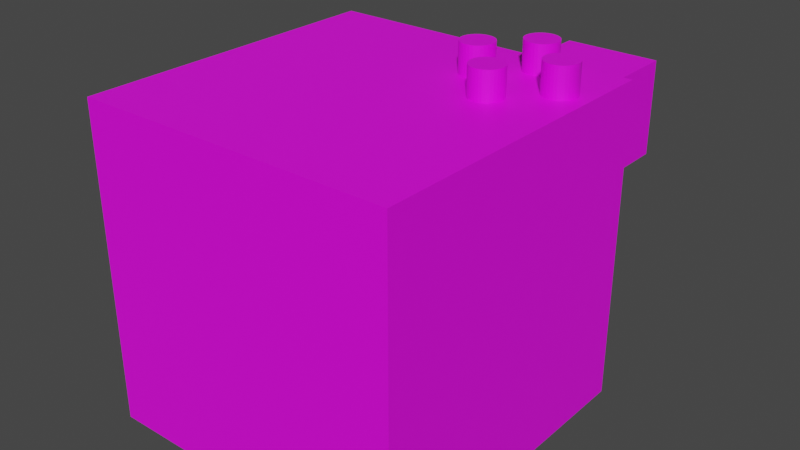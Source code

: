 # Source: controller.blend  (saved by Blender 2.93.21; exported with 4.5.12 LTS)
import bpy
from mathutils import Matrix  # noqa: F401  (used for matrix-valued properties, if any)

bpy.ops.wm.read_factory_settings(use_empty=True)
scene = bpy.context.scene
scene.name = 'Scene'

# ---- collections
col_buttons = bpy.data.collections.new('Buttons'); scene.collection.children.link(col_buttons)

# ---- images (referenced by path relative to the original .blend; pixels are not part of the script)
import os
ASSET_DIR = os.environ.get("B2B_ASSET_DIR", "")  # directory of the original .blend (textures are referenced by path, not embedded)
HERE = os.path.dirname(os.path.abspath(__file__))  # packed textures are extracted next to this script under _unpacked/

def load_image(name, relpath, width, height, colorspace="sRGB"):
    """Load a texture the original file referenced (path relative to the .blend, or extracted next to this script)."""
    p = next((c for c in (os.path.join(HERE, relpath), os.path.join(ASSET_DIR, relpath)) if relpath and os.path.exists(c)), "")
    if p:
        img = bpy.data.images.load(p, check_existing=True)
        img.name = name
    else:  # same state as the original file: an image datablock whose file is absent (Cycles renders it pink)
        img = bpy.data.images.new(name, width, height)
        img.source = "FILE"
        img.filepath = "//" + (relpath or name)
    img.colorspace_settings.name = colorspace
    return img
img_ds5_png = load_image('ds5.png', 'ds5.png', 1024, 1024, 'sRGB')

# ---- materials (node trees are filled in below, after node groups)
mat_ds4_texture = bpy.data.materials.new('DS4 Texture')
mat_ds4_texture.alpha_threshold = 0.0
mat_ds4_texture.use_transparent_shadow = False
mat_ds4_texture.line_color = (0.0, 0.0, 0.0, 1.0)

# ---- material node trees
mat_ds4_texture.use_nodes = True; mat_ds4_texture.node_tree.nodes.clear()
_N = mat_ds4_texture.node_tree.nodes; _L = mat_ds4_texture.node_tree.links
n0 = _N.new('ShaderNodeOutputMaterial'); n0.name = 'Material Output'; n0.location = (264, 281)
n1 = _N.new('ShaderNodeBsdfPrincipled'); n1.name = 'Principled BSDF'; n1.location = (-24, 287)
n1.distribution = 'GGX'
n1.subsurface_method = 'BURLEY'
n1.inputs[3].default_value = 1.45
n1.inputs[27].default_value = (0.0, 0.0, 0.0, 1.0)
n1.inputs[28].default_value = 1.0
n2 = _N.new('ShaderNodeTexImage'); n2.name = 'Image Texture'; n2.location = (-403, 246)
n2.image = img_ds5_png
_L.new(n1.outputs[0], n0.inputs[0])
_L.new(n2.outputs[0], n1.inputs[0])
n0.is_active_output = True

# ---- world
world_world = bpy.data.worlds.new('World'); scene.world = world_world
world_world.use_nodes = True; world_world.node_tree.nodes.clear()
_N = world_world.node_tree.nodes; _L = world_world.node_tree.links
n0 = _N.new('ShaderNodeOutputWorld'); n0.name = 'World Output'; n0.location = (300, 300)
n1 = _N.new('ShaderNodeBackground'); n1.name = 'Background'; n1.location = (10, 300)
n1.inputs[0].default_value = (0.05088, 0.05088, 0.05088, 1.0)
_L.new(n1.outputs[0], n0.inputs[0])
n0.is_active_output = True
world_world.color = (0.05088, 0.05088, 0.05088)
world_world.use_sun_shadow = False
world_world.sun_shadow_jitter_overblur = 0.0

# ---- meshes
me_cube = bpy.data.meshes.new('Cube')
me_cube.from_pydata([(1.0, 1.0, 1.0), (1.0, 1.0, -1.0), (1.0, -1.0, 1.0), (1.0, -1.0, -1.0), (-1.0, 1.0, 1.0), (-1.0, 1.0, -1.0), (-1.0, -1.0, 1.0), (-1.0, -1.0, -1.0)], [], [(0, 4, 6, 2), (3, 2, 6, 7), (7, 6, 4, 5), (5, 1, 3, 7), (1, 0, 2, 3), (5, 4, 0, 1)])
_uv = me_cube.uv_layers.new(name='UVMap')
_uv.uv.foreach_set('vector', [0.999, 1.1, -0.01494, 1.1, -0.01494, -0.1004, 0.999, -0.1004, 0.375, 0.75, 0.625, 0.75, 0.625, 1.0, 0.375, 1.0, 0.375, 0.0, 0.625, 0.0, 0.625, 0.25, 0.375, 0.25, 0.125, 0.5, 0.375, 0.5, 0.375, 0.75, 0.125, 0.75, 0.375, 0.5, 0.625, 0.5, 0.625, 0.75, 0.375, 0.75, 0.375, 0.25, 0.625, 0.25, 0.625, 0.5, 0.375, 0.5])
me_cube.materials.append(mat_ds4_texture)
me_cube.use_remesh_preserve_volume = False
me_cube.use_remesh_preserve_attributes = False
me_cube.use_mirror_vertex_groups = False
me_cube.update()
me_button = bpy.data.meshes.new('Button')
me_button.from_pydata([(0.0, 1.0, -1.0), (0.0, 1.0, 1.0), (0.1951, 0.9808, -1.0), (0.1951, 0.9808, 1.0), (0.3827, 0.9239, -1.0), (0.3827, 0.9239, 1.0), (0.5556, 0.8315, -1.0), (0.5556, 0.8315, 1.0), (0.7071, 0.7071, -1.0), (0.7071, 0.7071, 1.0), (0.8315, 0.5556, -1.0), (0.8315, 0.5556, 1.0), (0.9239, 0.3827, -1.0), (0.9239, 0.3827, 1.0), (0.9808, 0.1951, -1.0), (0.9808, 0.1951, 1.0), (1.0, -4.371e-08, -1.0), (1.0, -4.371e-08, 1.0), (0.9808, -0.1951, -1.0), (0.9808, -0.1951, 1.0), (0.9239, -0.3827, -1.0), (0.9239, -0.3827, 1.0), (0.8315, -0.5556, -1.0), (0.8315, -0.5556, 1.0), (0.7071, -0.7071, -1.0), (0.7071, -0.7071, 1.0), (0.5556, -0.8315, -1.0), (0.5556, -0.8315, 1.0), (0.3827, -0.9239, -1.0), (0.3827, -0.9239, 1.0), (0.1951, -0.9808, -1.0), (0.1951, -0.9808, 1.0), (-8.742e-08, -1.0, -1.0), (-8.742e-08, -1.0, 1.0), (-0.1951, -0.9808, -1.0), (-0.1951, -0.9808, 1.0), (-0.3827, -0.9239, -1.0), (-0.3827, -0.9239, 1.0), (-0.5556, -0.8315, -1.0), (-0.5556, -0.8315, 1.0), (-0.7071, -0.7071, -1.0), (-0.7071, -0.7071, 1.0), (-0.8315, -0.5556, -1.0), (-0.8315, -0.5556, 1.0), (-0.9239, -0.3827, -1.0), (-0.9239, -0.3827, 1.0), (-0.9808, -0.1951, -1.0), (-0.9808, -0.1951, 1.0), (-1.0, 1.192e-08, -1.0), (-1.0, 1.192e-08, 1.0), (-0.9808, 0.1951, -1.0), (-0.9808, 0.1951, 1.0), (-0.9239, 0.3827, -1.0), (-0.9239, 0.3827, 1.0), (-0.8315, 0.5556, -1.0), (-0.8315, 0.5556, 1.0), (-0.7071, 0.7071, -1.0), (-0.7071, 0.7071, 1.0), (-0.5556, 0.8315, -1.0), (-0.5556, 0.8315, 1.0), (-0.3827, 0.9239, -1.0), (-0.3827, 0.9239, 1.0), (-0.1951, 0.9808, -1.0), (-0.1951, 0.9808, 1.0)], [], [(0, 1, 3, 2), (2, 3, 5, 4), (4, 5, 7, 6), (6, 7, 9, 8), (8, 9, 11, 10), (10, 11, 13, 12), (12, 13, 15, 14), (14, 15, 17, 16), (16, 17, 19, 18), (18, 19, 21, 20), (20, 21, 23, 22), (22, 23, 25, 24), (24, 25, 27, 26), (26, 27, 29, 28), (28, 29, 31, 30), (30, 31, 33, 32), (32, 33, 35, 34), (34, 35, 37, 36), (36, 37, 39, 38), (38, 39, 41, 40), (40, 41, 43, 42), (42, 43, 45, 44), (44, 45, 47, 46), (46, 47, 49, 48), (48, 49, 51, 50), (50, 51, 53, 52), (52, 53, 55, 54), (54, 55, 57, 56), (56, 57, 59, 58), (58, 59, 61, 60), (3, 1, 63, 61, 59, 57, 55, 53, 51, 49, 47, 45, 43, 41, 39, 37, 35, 33, 31, 29, 27, 25, 23, 21, 19, 17, 15, 13, 11, 9, 7, 5), (60, 61, 63, 62), (62, 63, 1, 0), (0, 2, 4, 6, 8, 10, 12, 14, 16, 18, 20, 22, 24, 26, 28, 30, 32, 34, 36, 38, 40, 42, 44, 46, 48, 50, 52, 54, 56, 58, 60, 62)])
_uv = me_button.uv_layers.new(name='UVMap')
_uv.uv.foreach_set('vector', [1.0, 0.5, 1.0, 1.0, 0.9688, 1.0, 0.9688, 0.5, 0.9688, 0.5, 0.9688, 1.0, 0.9375, 1.0, 0.9375, 0.5, 0.9375, 0.5, 0.9375, 1.0, 0.9062, 1.0, 0.9062, 0.5, 0.9062, 0.5, 0.9062, 1.0, 0.875, 1.0, 0.875, 0.5, 0.875, 0.5, 0.875, 1.0, 0.8438, 1.0, 0.8438, 0.5, 0.8438, 0.5, 0.8438, 1.0, 0.8125, 1.0, 0.8125, 0.5, 0.8125, 0.5, 0.8125, 1.0, 0.7812, 1.0, 0.7812, 0.5, 0.7812, 0.5, 0.7812, 1.0, 0.75, 1.0, 0.75, 0.5, 0.75, 0.5, 0.75, 1.0, 0.7188, 1.0, 0.7188, 0.5, 0.7188, 0.5, 0.7188, 1.0, 0.6875, 1.0, 0.6875, 0.5, 0.6875, 0.5, 0.6875, 1.0, 0.6562, 1.0, 0.6562, 0.5, 0.6562, 0.5, 0.6562, 1.0, 0.625, 1.0, 0.625, 0.5, 0.625, 0.5, 0.625, 1.0, 0.5938, 1.0, 0.5938, 0.5, 0.5938, 0.5, 0.5938, 1.0, 0.5625, 1.0, 0.5625, 0.5, 0.5625, 0.5, 0.5625, 1.0, 0.5312, 1.0, 0.5312, 0.5, 0.5312, 0.5, 0.5312, 1.0, 0.5, 1.0, 0.5, 0.5, 0.5, 0.5, 0.5, 1.0, 0.4688, 1.0, 0.4688, 0.5, 0.4688, 0.5, 0.4688, 1.0, 0.4375, 1.0, 0.4375, 0.5, 0.4375, 0.5, 0.4375, 1.0, 0.4062, 1.0, 0.4062, 0.5, 0.4062, 0.5, 0.4062, 1.0, 0.375, 1.0, 0.375, 0.5, 0.375, 0.5, 0.375, 1.0, 0.3438, 1.0, 0.3438, 0.5, 0.3438, 0.5, 0.3438, 1.0, 0.3125, 1.0, 0.3125, 0.5, 0.3125, 0.5, 0.3125, 1.0, 0.2812, 1.0, 0.2812, 0.5, 0.2812, 0.5, 0.2812, 1.0, 0.25, 1.0, 0.25, 0.5, 0.25, 0.5, 0.25, 1.0, 0.2188, 1.0, 0.2188, 0.5, 0.2188, 0.5, 0.2188, 1.0, 0.1875, 1.0, 0.1875, 0.5, 0.1875, 0.5, 0.1875, 1.0, 0.1562, 1.0, 0.1562, 0.5, 0.1562, 0.5, 0.1562, 1.0, 0.125, 1.0, 0.125, 0.5, 0.125, 0.5, 0.125, 1.0, 0.09375, 1.0, 0.09375, 0.5, 0.09375, 0.5, 0.09375, 1.0, 0.0625, 1.0, 0.0625, 0.5, 0.2968, 0.4854, 0.25, 0.49, 0.2032, 0.4854, 0.1582, 0.4717, 0.1167, 0.4496, 0.08029, 0.4197, 0.05045, 0.3833, 0.02827, 0.3418, 0.01461, 0.2968, 0.01, 0.25, 0.01461, 0.2032, 0.02827, 0.1582, 0.05045, 0.1167, 0.08029, 0.08029, 0.1167, 0.05045, 0.1582, 0.02827, 0.2032, 0.01461, 0.25, 0.01, 0.2968, 0.01461, 0.3418, 0.02827, 0.3833, 0.05045, 0.4197, 0.08029, 0.4496, 0.1167, 0.4717, 0.1582, 0.4854, 0.2032, 0.49, 0.25, 0.4854, 0.2968, 0.4717, 0.3418, 0.4496, 0.3833, 0.4197, 0.4197, 0.3833, 0.4496, 0.3418, 0.4717, 0.0625, 0.5, 0.0625, 1.0, 0.03125, 1.0, 0.03125, 0.5, 0.03125, 0.5, 0.03125, 1.0, 0.0, 1.0, 0.0, 0.5, 0.75, 0.49, 0.7968, 0.4854, 0.8418, 0.4717, 0.8833, 0.4496, 0.9197, 0.4197, 0.9496, 0.3833, 0.9717, 0.3418, 0.9854, 0.2968, 0.99, 0.25, 0.9854, 0.2032, 0.9717, 0.1582, 0.9496, 0.1167, 0.9197, 0.08029, 0.8833, 0.05045, 0.8418, 0.02827, 0.7968, 0.01461, 0.75, 0.01, 0.7032, 0.01461, 0.6582, 0.02827, 0.6167, 0.05045, 0.5803, 0.08029, 0.5504, 0.1167, 0.5283, 0.1582, 0.5146, 0.2032, 0.51, 0.25, 0.5146, 0.2968, 0.5283, 0.3418, 0.5504, 0.3833, 0.5803, 0.4197, 0.6167, 0.4496, 0.6582, 0.4717, 0.7032, 0.4854])
me_button.materials.append(mat_ds4_texture)
me_button.use_remesh_fix_poles = True
me_button.use_remesh_preserve_attributes = False
me_button.update()
me_trigger = bpy.data.meshes.new('Trigger')
me_trigger.from_pydata([(-1.0, 0.0, -2.0), (-1.0, 0.0, 0.0), (-1.0, 2.0, -2.0), (-1.0, 2.0, 0.0), (1.0, 0.0, -2.0), (1.0, 0.0, 0.0), (1.0, 2.0, -2.0), (1.0, 2.0, 0.0)], [], [(0, 1, 3, 2), (2, 3, 7, 6), (6, 7, 5, 4), (4, 5, 1, 0), (2, 6, 4, 0), (7, 3, 1, 5)])
_uv = me_trigger.uv_layers.new(name='UVMap')
_uv.uv.foreach_set('vector', [0.375, 0.0, 0.625, 0.0, 0.625, 0.25, 0.375, 0.25, 0.375, 0.25, 0.625, 0.25, 0.625, 0.5, 0.375, 0.5, 0.375, 0.5, 0.625, 0.5, 0.625, 0.75, 0.375, 0.75, 0.375, 0.75, 0.625, 0.75, 0.625, 1.0, 0.375, 1.0, 0.125, 0.5, 0.375, 0.5, 0.375, 0.75, 0.125, 0.75, 0.625, 0.5, 0.875, 0.5, 0.875, 0.75, 0.625, 0.75])
me_trigger.materials.append(mat_ds4_texture)
me_trigger.use_remesh_fix_poles = True
me_trigger.use_remesh_preserve_attributes = False
me_trigger.update()

# ---- objects
ob_frame = bpy.data.objects.new('Frame', me_cube)
ob_buttony = bpy.data.objects.new('ButtonY', me_button)
ob_buttonx = bpy.data.objects.new('ButtonX', me_button)
ob_buttonb = bpy.data.objects.new('ButtonB', me_button)
ob_buttona = bpy.data.objects.new('ButtonA', me_button)
ob_tr = bpy.data.objects.new('TR', me_trigger)

# ---- transforms, parenting, visibility, modifiers, constraints
ob_frame.location = (0.0, 0.0, 0.0)
ob_frame.lock_rotations_4d = False
ob_frame.empty_display_type = 'ARROWS'
ob_frame.lineart.crease_threshold = 0.0
ob_buttony.parent = ob_frame
ob_buttony.matrix_parent_inverse = Matrix(((1.0, -0.0, -0.0, -0.106), (-0.0, 1.0, 0.0, 0.03553), (-0.0, -0.0, 1.0, -0.09127), (-0.0, 0.0, -0.0, 1.0)))
ob_buttony.location = (0.6481, 0.7781, 1.168)
ob_buttony.scale = (-0.1019, -0.1019, -0.1019)
ob_buttony.instance_type = 'VERTS'
ob_buttonx.parent = ob_frame
ob_buttonx.matrix_parent_inverse = Matrix(((1.0, -0.0, -0.0, -0.106), (-0.0, 1.0, 0.0, 0.03553), (-0.0, -0.0, 1.0, -0.09127), (-0.0, 0.0, -0.0, 1.0)))
ob_buttonx.location = (0.4053, 0.528, 1.172)
ob_buttonx.scale = (-0.1019, -0.1019, -0.1019)
ob_buttonx.instance_type = 'VERTS'
ob_buttonb.parent = ob_frame
ob_buttonb.matrix_parent_inverse = Matrix(((1.0, -0.0, -0.0, -0.106), (-0.0, 1.0, 0.0, 0.03553), (-0.0, -0.0, 1.0, -0.09127), (-0.0, 0.0, -0.0, 1.0)))
ob_buttonb.location = (0.9274, 0.5331, 1.176)
ob_buttonb.scale = (-0.1019, -0.1019, -0.1019)
ob_buttonb.instance_type = 'VERTS'
ob_buttona.parent = ob_frame
ob_buttona.matrix_parent_inverse = Matrix(((1.0, -0.0, -0.0, -0.106), (-0.0, 1.0, 0.0, 0.03553), (-0.0, -0.0, 1.0, -0.09127), (-0.0, 0.0, -0.0, 1.0)))
ob_buttona.location = (0.6561, 0.2675, 1.165)
ob_buttona.scale = (-0.1019, -0.1019, -0.1019)
ob_buttona.instance_type = 'VERTS'
ob_tr.parent = ob_frame
ob_tr.matrix_parent_inverse = Matrix(((1.0, -0.0, -0.0, -0.106), (-0.0, 1.0, 0.0, 0.03553), (-0.0, -0.0, 1.0, -0.09127), (-0.0, 0.0, -0.0, 1.0)))
ob_tr.location = (0.6615, 0.9434, 1.018)
ob_tr.scale = (0.2911, 0.2911, 0.2911)

# ---- collection membership
scene.collection.objects.link(ob_frame)
col_buttons.objects.link(ob_buttony)
col_buttons.objects.link(ob_buttonx)
col_buttons.objects.link(ob_buttonb)
col_buttons.objects.link(ob_buttona)
col_buttons.objects.link(ob_tr)

# ---- scene / render settings (as saved in the file)
scene.frame_start = 0; scene.frame_end = 30; scene.frame_set(0)
scene.render.engine = 'BLENDER_EEVEE_NEXT'
scene.render.fps = 30
scene.cycles.use_denoising = False
scene.cycles.samples = 128
scene.cycles.sampling_pattern = 'TABULATED_SOBOL'
scene.cycles.use_adaptive_sampling = False
scene.cycles.use_light_tree = False
scene.view_settings.view_transform = 'Filmic'
bpy.context.view_layer.update()

# ---- added for rendering (the .blend has no active camera and no usable light): camera, sun
cam_auto = bpy.data.cameras.new('AutoCamera')
cam_auto.lens = 50.0
cam_auto.sensor_width = 36.0
cam_auto.clip_end = 1000.0
ob_auto_camera = bpy.data.objects.new('AutoCamera', cam_auto)
scene.collection.objects.link(ob_auto_camera)
ob_auto_camera.location = (3.6236, -4.0678, 2.99201)
ob_auto_camera.rotation_euler = (1.09748, -7.21219e-08, 0.694738)
scene.camera = ob_auto_camera
light_auto_sun = bpy.data.lights.new('AutoSun', 'SUN')
light_auto_sun.energy = 3.0
light_auto_sun.angle = 0.0523599
ob_auto_sun = bpy.data.objects.new('AutoSun', light_auto_sun)
scene.collection.objects.link(ob_auto_sun)
ob_auto_sun.rotation_euler = (0.872665, 0.174533, 0.523599)
bpy.context.view_layer.update()
